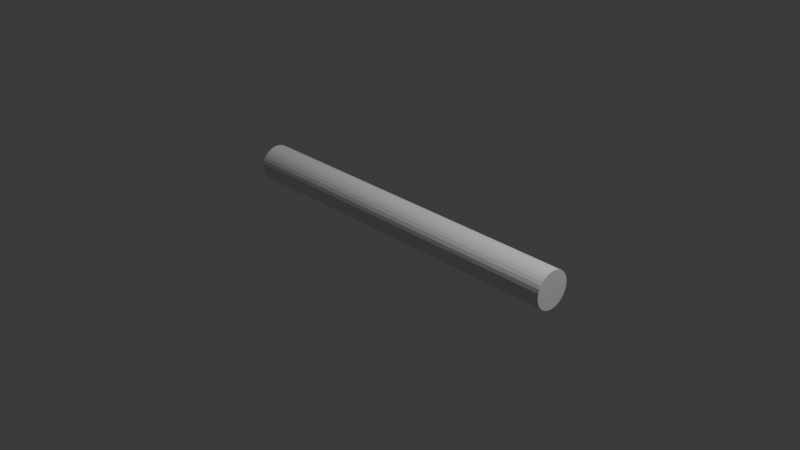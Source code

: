# Source: cyl.blend  (saved by Blender 4.2.66; exported with 4.5.12 LTS)
import bpy
from mathutils import Matrix  # noqa: F401  (used for matrix-valued properties, if any)

bpy.ops.wm.read_factory_settings(use_empty=True)
scene = bpy.context.scene
scene.name = 'Scene'

# ---- collections
col_collection = bpy.data.collections.new('Collection'); scene.collection.children.link(col_collection)

# ---- materials (node trees are filled in below, after node groups)
mat_material_001 = bpy.data.materials.new('Material.001')

# ---- material node trees
mat_material_001.use_nodes = True; mat_material_001.node_tree.nodes.clear()
_N = mat_material_001.node_tree.nodes; _L = mat_material_001.node_tree.links
n0 = _N.new('ShaderNodeBsdfPrincipled'); n0.name = 'Principled BSDF'; n0.location = (10, 300)
n1 = _N.new('ShaderNodeOutputMaterial'); n1.name = 'Material Output'; n1.location = (300, 300)
_L.new(n0.outputs[0], n1.inputs[0])
n1.is_active_output = True

# ---- world
world_world = bpy.data.worlds.new('World'); scene.world = world_world
world_world.use_nodes = True; world_world.node_tree.nodes.clear()
_N = world_world.node_tree.nodes; _L = world_world.node_tree.links
n0 = _N.new('ShaderNodeOutputWorld'); n0.name = 'World Output'; n0.location = (300, 300)
n1 = _N.new('ShaderNodeBackground'); n1.name = 'Background'; n1.location = (10, 300)
n1.inputs[0].default_value = (0.05088, 0.05088, 0.05088, 1.0)
_L.new(n1.outputs[0], n0.inputs[0])
n0.is_active_output = True
world_world.color = (0.05088, 0.05088, 0.05088)
world_world.sun_shadow_jitter_overblur = 0.0

# ---- cameras
cam_camera = bpy.data.cameras.new('Camera')
cam_camera.clip_end = 100.0
cam_camera.ortho_scale = 7.314

# ---- lights
light_light = bpy.data.lights.new('Light', 'POINT')
light_light.energy = 1000.0
light_light.shadow_soft_size = 0.1

# ---- meshes
me_cyl = bpy.data.meshes.new('cyl')
me_cyl.from_pydata([(-2.0, 0.2, 8.742e-08), (2.0, 0.2, -8.742e-08), (2.0, 0.1962, -0.03902), (-2.0, 0.1962, -0.03902), (2.0, 0.1848, -0.07654), (-2.0, 0.1848, -0.07654), (2.0, 0.1663, -0.1111), (-2.0, 0.1663, -0.1111), (2.0, 0.1414, -0.1414), (-2.0, 0.1414, -0.1414), (2.0, 0.1111, -0.1663), (-2.0, 0.1111, -0.1663), (2.0, 0.07654, -0.1848), (-2.0, 0.07654, -0.1848), (2.0, 0.03902, -0.1962), (-2.0, 0.03902, -0.1962), (2.0, 0.0, -0.2), (-2.0, 0.0, -0.2), (2.0, -0.03902, -0.1962), (-2.0, -0.03902, -0.1962), (2.0, -0.07654, -0.1848), (-2.0, -0.07654, -0.1848), (2.0, -0.1111, -0.1663), (-2.0, -0.1111, -0.1663), (2.0, -0.1414, -0.1414), (-2.0, -0.1414, -0.1414), (2.0, -0.1663, -0.1111), (-2.0, -0.1663, -0.1111), (2.0, -0.1848, -0.07654), (-2.0, -0.1848, -0.07654), (2.0, -0.1962, -0.03902), (-2.0, -0.1962, -0.03902), (2.0, -0.2, -8.742e-08), (-2.0, -0.2, 8.742e-08), (2.0, -0.1962, 0.03902), (-2.0, -0.1962, 0.03902), (2.0, -0.1848, 0.07654), (-2.0, -0.1848, 0.07654), (2.0, -0.1663, 0.1111), (-2.0, -0.1663, 0.1111), (2.0, -0.1414, 0.1414), (-2.0, -0.1414, 0.1414), (2.0, -0.1111, 0.1663), (-2.0, -0.1111, 0.1663), (2.0, -0.07654, 0.1848), (-2.0, -0.07654, 0.1848), (2.0, -0.03902, 0.1962), (-2.0, -0.03902, 0.1962), (2.0, 0.0, 0.2), (-2.0, 0.0, 0.2), (2.0, 0.03902, 0.1962), (-2.0, 0.03902, 0.1962), (2.0, 0.07654, 0.1848), (-2.0, 0.07654, 0.1848), (2.0, 0.1111, 0.1663), (-2.0, 0.1111, 0.1663), (2.0, 0.1414, 0.1414), (-2.0, 0.1414, 0.1414), (2.0, 0.1663, 0.1111), (-2.0, 0.1663, 0.1111), (2.0, 0.1848, 0.07654), (-2.0, 0.1848, 0.07654), (2.0, 0.1962, -0.03902), (2.0, 0.2, -8.742e-08), (2.0, 0.1962, 0.03902), (2.0, 0.1848, 0.07654), (2.0, 0.1663, 0.1111), (2.0, 0.1414, 0.1414), (2.0, 0.1111, 0.1663), (2.0, 0.07654, 0.1848), (2.0, 0.03902, 0.1962), (2.0, 0.0, 0.2), (2.0, -0.03902, 0.1962), (2.0, -0.07654, 0.1848), (2.0, -0.1111, 0.1663), (2.0, -0.1414, 0.1414), (2.0, -0.1663, 0.1111), (2.0, -0.1848, 0.07654), (2.0, -0.1962, 0.03902), (2.0, -0.2, -8.742e-08), (2.0, -0.1962, -0.03902), (2.0, -0.1848, -0.07654), (2.0, -0.1663, -0.1111), (2.0, -0.1414, -0.1414), (2.0, -0.1111, -0.1663), (2.0, -0.07654, -0.1848), (2.0, -0.03902, -0.1962), (2.0, 0.0, -0.2), (2.0, 0.03902, -0.1962), (2.0, 0.07654, -0.1848), (2.0, 0.1111, -0.1663), (2.0, 0.1414, -0.1414), (2.0, 0.1663, -0.1111), (2.0, 0.1848, -0.07654), (2.0, 0.1962, 0.03902), (-2.0, 0.1962, 0.03902), (2.0, 0.2, -8.742e-08), (-2.0, 0.2, 8.742e-08), (-2.0, 0.2, 8.742e-08), (-2.0, 0.1962, -0.03902), (-2.0, 0.1848, -0.07654), (-2.0, 0.1663, -0.1111), (-2.0, 0.1414, -0.1414), (-2.0, 0.1111, -0.1663), (-2.0, 0.07654, -0.1848), (-2.0, 0.03902, -0.1962), (-2.0, 0.0, -0.2), (-2.0, -0.03902, -0.1962), (-2.0, -0.07654, -0.1848), (-2.0, -0.1111, -0.1663), (-2.0, -0.1414, -0.1414), (-2.0, -0.1663, -0.1111), (-2.0, -0.1848, -0.07654), (-2.0, -0.1962, -0.03902), (-2.0, -0.2, 8.742e-08), (-2.0, -0.1962, 0.03902), (-2.0, -0.1848, 0.07654), (-2.0, -0.1663, 0.1111), (-2.0, -0.1414, 0.1414), (-2.0, -0.1111, 0.1663), (-2.0, -0.07654, 0.1848), (-2.0, -0.03902, 0.1962), (-2.0, 0.0, 0.2), (-2.0, 0.03902, 0.1962), (-2.0, 0.07654, 0.1848), (-2.0, 0.1111, 0.1663), (-2.0, 0.1414, 0.1414), (-2.0, 0.1663, 0.1111), (-2.0, 0.1848, 0.07654), (-2.0, 0.1962, 0.03902)], [], [(0, 1, 2, 3), (3, 2, 4, 5), (5, 4, 6, 7), (7, 6, 8, 9), (9, 8, 10, 11), (11, 10, 12, 13), (13, 12, 14, 15), (15, 14, 16, 17), (17, 16, 18, 19), (19, 18, 20, 21), (21, 20, 22, 23), (23, 22, 24, 25), (25, 24, 26, 27), (27, 26, 28, 29), (29, 28, 30, 31), (31, 30, 32, 33), (33, 32, 34, 35), (35, 34, 36, 37), (37, 36, 38, 39), (39, 38, 40, 41), (41, 40, 42, 43), (43, 42, 44, 45), (45, 44, 46, 47), (47, 46, 48, 49), (49, 48, 50, 51), (51, 50, 52, 53), (53, 52, 54, 55), (55, 54, 56, 57), (57, 56, 58, 59), (59, 58, 60, 61), (62, 63, 64, 65, 66, 67, 68, 69, 70, 71, 72, 73, 74, 75, 76, 77, 78, 79, 80, 81, 82, 83, 84, 85, 86, 87, 88, 89, 90, 91, 92, 93), (61, 60, 94, 95), (95, 94, 96, 97), (98, 99, 100, 101, 102, 103, 104, 105, 106, 107, 108, 109, 110, 111, 112, 113, 114, 115, 116, 117, 118, 119, 120, 121, 122, 123, 124, 125, 126, 127, 128, 129)])
_uv = me_cyl.uv_layers.new(name='UVMap')
_uv.uv.foreach_set('vector', [1.0, 0.5, 1.0, 1.0, 0.9688, 1.0, 0.9688, 0.5, 0.9688, 0.5, 0.9688, 1.0, 0.9375, 1.0, 0.9375, 0.5, 0.9375, 0.5, 0.9375, 1.0, 0.9062, 1.0, 0.9062, 0.5, 0.9062, 0.5, 0.9062, 1.0, 0.875, 1.0, 0.875, 0.5, 0.875, 0.5, 0.875, 1.0, 0.8438, 1.0, 0.8438, 0.5, 0.8438, 0.5, 0.8438, 1.0, 0.8125, 1.0, 0.8125, 0.5, 0.8125, 0.5, 0.8125, 1.0, 0.7812, 1.0, 0.7812, 0.5, 0.7812, 0.5, 0.7812, 1.0, 0.75, 1.0, 0.75, 0.5, 0.75, 0.5, 0.75, 1.0, 0.7188, 1.0, 0.7188, 0.5, 0.7188, 0.5, 0.7188, 1.0, 0.6875, 1.0, 0.6875, 0.5, 0.6875, 0.5, 0.6875, 1.0, 0.6562, 1.0, 0.6562, 0.5, 0.6562, 0.5, 0.6562, 1.0, 0.625, 1.0, 0.625, 0.5, 0.625, 0.5, 0.625, 1.0, 0.5938, 1.0, 0.5938, 0.5, 0.5938, 0.5, 0.5938, 1.0, 0.5625, 1.0, 0.5625, 0.5, 0.5625, 0.5, 0.5625, 1.0, 0.5312, 1.0, 0.5312, 0.5, 0.5312, 0.5, 0.5312, 1.0, 0.5, 1.0, 0.5, 0.5, 0.5, 0.5, 0.5, 1.0, 0.4688, 1.0, 0.4688, 0.5, 0.4688, 0.5, 0.4688, 1.0, 0.4375, 1.0, 0.4375, 0.5, 0.4375, 0.5, 0.4375, 1.0, 0.4062, 1.0, 0.4062, 0.5, 0.4062, 0.5, 0.4062, 1.0, 0.375, 1.0, 0.375, 0.5, 0.375, 0.5, 0.375, 1.0, 0.3438, 1.0, 0.3438, 0.5, 0.3438, 0.5, 0.3438, 1.0, 0.3125, 1.0, 0.3125, 0.5, 0.3125, 0.5, 0.3125, 1.0, 0.2812, 1.0, 0.2812, 0.5, 0.2812, 0.5, 0.2812, 1.0, 0.25, 1.0, 0.25, 0.5, 0.25, 0.5, 0.25, 1.0, 0.2188, 1.0, 0.2188, 0.5, 0.2188, 0.5, 0.2188, 1.0, 0.1875, 1.0, 0.1875, 0.5, 0.1875, 0.5, 0.1875, 1.0, 0.1562, 1.0, 0.1562, 0.5, 0.1562, 0.5, 0.1562, 1.0, 0.125, 1.0, 0.125, 0.5, 0.125, 0.5, 0.125, 1.0, 0.09375, 1.0, 0.09375, 0.5, 0.09375, 0.5, 0.09375, 1.0, 0.0625, 1.0, 0.0625, 0.5, 0.2968, 0.4854, 0.25, 0.49, 0.2032, 0.4854, 0.1582, 0.4717, 0.1167, 0.4496, 0.08029, 0.4197, 0.05045, 0.3833, 0.02827, 0.3418, 0.01461, 0.2968, 0.01, 0.25, 0.01461, 0.2032, 0.02827, 0.1582, 0.05045, 0.1167, 0.08029, 0.08029, 0.1167, 0.05045, 0.1582, 0.02827, 0.2032, 0.01461, 0.25, 0.01, 0.2968, 0.01461, 0.3418, 0.02827, 0.3833, 0.05045, 0.4197, 0.08029, 0.4496, 0.1167, 0.4717, 0.1582, 0.4854, 0.2032, 0.49, 0.25, 0.4854, 0.2968, 0.4717, 0.3418, 0.4496, 0.3833, 0.4197, 0.4197, 0.3833, 0.4496, 0.3418, 0.4717, 0.0625, 0.5, 0.0625, 1.0, 0.03125, 1.0, 0.03125, 0.5, 0.03125, 0.5, 0.03125, 1.0, 0.0, 1.0, 0.0, 0.5, 0.75, 0.49, 0.7968, 0.4854, 0.8418, 0.4717, 0.8833, 0.4496, 0.9197, 0.4197, 0.9496, 0.3833, 0.9717, 0.3418, 0.9854, 0.2968, 0.99, 0.25, 0.9854, 0.2032, 0.9717, 0.1582, 0.9496, 0.1167, 0.9197, 0.08029, 0.8833, 0.05045, 0.8418, 0.02827, 0.7968, 0.01461, 0.75, 0.01, 0.7032, 0.01461, 0.6582, 0.02827, 0.6167, 0.05045, 0.5803, 0.08029, 0.5504, 0.1167, 0.5283, 0.1582, 0.5146, 0.2032, 0.51, 0.25, 0.5146, 0.2968, 0.5283, 0.3418, 0.5504, 0.3833, 0.5803, 0.4197, 0.6167, 0.4496, 0.6582, 0.4717, 0.7032, 0.4854])
me_cyl.materials.append(mat_material_001)
me_cyl.update()

# ---- objects
ob_light = bpy.data.objects.new('Light', light_light)
ob_camera = bpy.data.objects.new('Camera', cam_camera)
ob_cyl = bpy.data.objects.new('cyl', me_cyl)

# ---- transforms, parenting, visibility, modifiers, constraints
ob_light.location = (4.076, 1.005, 5.904)
ob_light.rotation_euler = (0.6503, 0.05522, 1.866)
ob_light.lock_rotations_4d = False
ob_light.empty_display_type = 'ARROWS'
ob_light.color = (0.0, 0.0, 0.0, 0.0)
ob_light.lineart.crease_threshold = 0.0
ob_camera.location = (7.359, -6.926, 4.958)
ob_camera.rotation_euler = (1.109, 0.0, 0.8149)
ob_camera.lock_rotations_4d = False
ob_camera.empty_display_type = 'ARROWS'
ob_camera.color = (0.0, 0.0, 0.0, 0.0)
ob_camera.display_type = 'WIRE'
ob_camera.lineart.crease_threshold = 0.0
ob_cyl.location = (0.0, 0.0, 0.0)

# ---- collection membership
col_collection.objects.link(ob_light)
col_collection.objects.link(ob_camera)
col_collection.objects.link(ob_cyl)

# ---- scene / render settings (as saved in the file)
scene.camera = ob_camera
scene.frame_start = 1; scene.frame_end = 250; scene.frame_set(1)
scene.render.engine = 'BLENDER_EEVEE_NEXT'
bpy.context.view_layer.update()
